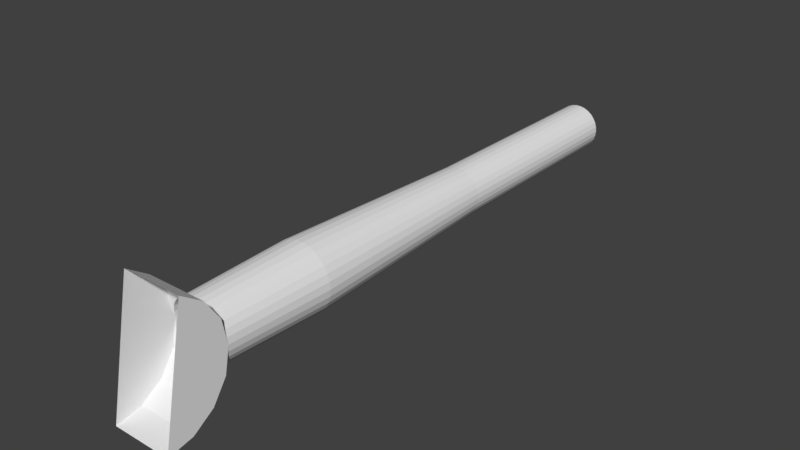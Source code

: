 # Source: gun_main_short.blend  (saved by Blender 2.79.0; exported with 4.5.12 LTS)
import bpy
from mathutils import Matrix  # noqa: F401  (used for matrix-valued properties, if any)

bpy.ops.wm.read_factory_settings(use_empty=True)
scene = bpy.context.scene
scene.name = 'Scene'

# ---- collections
col_collection_1 = bpy.data.collections.new('Collection 1'); scene.collection.children.link(col_collection_1)

# ---- materials (node trees are filled in below, after node groups)
mat_material = bpy.data.materials.new('Material')
mat_material.alpha_threshold = 0.0
mat_material.use_transparent_shadow = False
mat_material.roughness = 0.5
mat_material.line_color = (0.0, 0.0, 0.0, 1.0)

# ---- material node trees

# ---- world
world_world = bpy.data.worlds.new('World'); scene.world = world_world
world_world.color = (0.05088, 0.05088, 0.05088)
world_world.use_sun_shadow = False
world_world.sun_shadow_jitter_overblur = 0.0
world_world.cycles.sampling_method = 'MANUAL'

# ---- meshes
me_cube = bpy.data.meshes.new('Cube')
me_cube.from_pydata([(0.1849, 0.1373, -0.08055), (0.2047, 0.7951, -0.08055), (0.1529, 2.096, -0.08055), (0.1457, 3.417, -0.08055), (-0.1457, 3.417, -0.08055), (0.1809, 0.1298, -0.04211), (0.2002, 0.7951, -0.038), (0.1496, 2.096, -0.04876), (0.1425, 3.417, -0.05027), (-0.1425, 3.417, -0.1108), (-0.1496, 2.096, -0.1123), (-0.2002, 0.7951, -0.1231), (-0.1809, 0.1298, -0.119), (0.1689, 0.1226, -0.005346), (0.187, 0.7951, 0.002691), (0.1397, 2.096, -0.01836), (0.1331, 3.417, -0.02131), (-0.1331, 3.417, -0.1398), (-0.1397, 2.096, -0.1427), (-0.187, 0.7951, -0.1638), (-0.1689, 0.1226, -0.1558), (0.1496, 0.1154, 0.02813), (0.1656, 0.7951, 0.03975), (0.1237, 2.096, 0.009325), (0.1178, 3.417, 0.005066), (-0.1178, 3.417, -0.1662), (-0.1237, 2.096, -0.1704), (-0.1656, 0.7951, -0.2009), (-0.1496, 0.1154, -0.1892), (0.1237, 0.1108, 0.05686), (0.1369, 0.7951, 0.07154), (0.1023, 2.096, 0.03308), (0.09747, 3.417, 0.0277), (-0.09747, 3.417, -0.1888), (-0.1023, 2.096, -0.1942), (-0.1369, 0.7951, -0.2326), (-0.1237, 0.1108, -0.218), (0.09245, 0.1023, 0.07958), (0.1023, 0.7951, 0.09669), (0.07646, 2.096, 0.05187), (0.07283, 3.417, 0.0456), (-0.07283, 3.417, -0.2067), (-0.07646, 2.096, -0.213), (-0.1023, 0.7951, -0.2578), (-0.09245, 0.1023, -0.2407), (0.05714, 0.09312, 0.0953), (0.06324, 0.7951, 0.1141), (0.04725, 2.096, 0.06487), (0.04501, 3.417, 0.05798), (-0.04501, 3.417, -0.2191), (-0.04725, 2.096, -0.226), (-0.06324, 0.7951, -0.2752), (-0.05714, 0.09312, -0.2564), (0.01933, 0.08722, 0.1033), (0.02139, 0.7951, 0.123), (0.01598, 2.096, 0.07152), (0.01523, 3.417, 0.06431), (-0.01523, 3.417, -0.2254), (-0.01598, 2.096, -0.2326), (-0.02139, 0.7951, -0.2841), (-0.01933, 0.08722, -0.2644), (-0.01933, 0.08722, 0.1033), (-0.02139, 0.7951, 0.123), (-0.01598, 2.096, 0.07152), (-0.01523, 3.417, 0.06431), (0.01523, 3.417, -0.2254), (0.01598, 2.096, -0.2326), (0.02139, 0.7951, -0.2841), (0.01933, 0.08722, -0.2644), (-0.05714, 0.09312, 0.0953), (-0.06324, 0.7951, 0.1141), (-0.04725, 2.096, 0.06487), (-0.04501, 3.417, 0.05798), (0.04501, 3.417, -0.2191), (0.04725, 2.096, -0.226), (0.06324, 0.7951, -0.2752), (0.05714, 0.09312, -0.2564), (-0.09245, 0.1023, 0.07958), (-0.1023, 0.7951, 0.09669), (-0.07646, 2.096, 0.05187), (-0.07283, 3.417, 0.0456), (0.07283, 3.417, -0.2067), (0.07646, 2.096, -0.213), (0.1023, 0.7951, -0.2578), (0.09245, 0.1023, -0.2407), (-0.1237, 0.1108, 0.05686), (-0.1369, 0.7951, 0.07154), (-0.1023, 2.096, 0.03308), (-0.09747, 3.417, 0.0277), (0.09747, 3.417, -0.1888), (0.1023, 2.096, -0.1942), (0.1369, 0.7951, -0.2326), (0.1237, 0.1108, -0.218), (-0.1496, 0.1154, 0.02813), (-0.1656, 0.7951, 0.03975), (-0.1237, 2.096, 0.009325), (-0.1178, 3.417, 0.005066), (0.1178, 3.417, -0.1662), (0.1237, 2.096, -0.1704), (0.1656, 0.7951, -0.2009), (0.1496, 0.1154, -0.1892), (-0.1689, 0.1226, -0.005346), (-0.187, 0.7951, 0.002691), (-0.1397, 2.096, -0.01836), (-0.1331, 3.417, -0.02131), (0.1331, 3.417, -0.1398), (0.1397, 2.096, -0.1427), (0.187, 0.7951, -0.1638), (0.1689, 0.1226, -0.1558), (-0.1809, 0.1298, -0.04211), (-0.2002, 0.7951, -0.038), (-0.1496, 2.096, -0.04876), (-0.1425, 3.417, -0.05027), (0.1425, 3.417, -0.1108), (0.1496, 2.096, -0.1123), (0.2002, 0.7951, -0.1231), (0.1809, 0.1298, -0.119), (-0.1849, 0.1373, -0.08055), (-0.2047, 0.7951, -0.08055), (-0.1529, 2.096, -0.08055), (-0.1849, 0.1069, -0.2347), (0.1849, 0.1069, -0.2347), (-0.1849, 0.01963, -0.3653), (0.1849, 0.01963, -0.3653), (-0.1849, -0.111, -0.4526), (0.1849, -0.111, -0.4526), (-0.1849, -0.2651, -0.4832), (0.1849, -0.2651, -0.4832), (-0.1849, -0.111, 0.2915), (0.1849, -0.111, 0.2915), (-0.1849, 0.01964, 0.2042), (0.1849, 0.01964, 0.2042), (-0.1849, 0.1069, 0.07355), (0.1849, 0.1069, 0.07355), (-0.1007, 0.1069, -0.2347), (0.1007, 0.1069, -0.2347), (0.1008, 0.1046, 0.07355), (-0.1008, 0.1046, 0.07355), (0.1066, 3.412, -0.08055), (-0.118, 3.412, -0.08055), (0.1154, 3.412, -0.05602), (-0.1043, 3.412, -0.1027), (0.0974, 3.412, -0.03719), (-0.1078, 3.412, -0.1286), (0.09548, 3.412, -0.01118), (-0.08625, 3.412, -0.1432), (0.07134, 3.412, -0.001324), (-0.07897, 3.412, -0.1683), (0.05901, 3.412, 0.02166), (-0.05331, 3.412, -0.1729), (0.03295, 3.412, 0.02084), (-0.03647, 3.412, -0.1928), (0.01234, 3.412, 0.03682), (-0.01114, 3.412, -0.1866), (-0.01114, 3.412, 0.02548), (0.01234, 3.412, -0.1979), (-0.03647, 3.412, 0.03169), (0.03295, 3.412, -0.1819), (-0.05331, 3.412, 0.01178), (0.05901, 3.412, -0.1828), (-0.07897, 3.412, 0.007153), (0.07134, 3.412, -0.1598), (-0.08625, 3.412, -0.01789), (0.09548, 3.412, -0.1499), (-0.1078, 3.412, -0.03255), (0.0974, 3.412, -0.1239), (-0.1043, 3.412, -0.05839), (0.1154, 3.412, -0.1051), (-0.03646, 0.1432, -0.1807), (0.04037, 0.1432, 0.03035), (-0.01643, 0.1432, -0.1974), (0.01484, 0.1432, 0.02502), (0.007437, 0.1432, -0.1869), (-0.008233, 0.1432, 0.03718), (0.03253, 0.1432, -0.194), (-0.02939, 0.1432, 0.02193), (0.05005, 0.1432, -0.1747), (-0.05541, 0.1432, 0.02365), (0.07586, 0.1432, -0.171), (-0.06853, 0.1432, 0.001117), (0.08401, 0.1432, -0.1462), (-0.093, 0.1432, -0.007892), (0.1061, 0.1432, -0.1323), (-0.09582, 0.1432, -0.03382), (0.1034, 0.1432, -0.1063), (-0.1145, 0.1432, -0.052), (0.1179, 0.1432, -0.08467), (-0.1065, 0.1432, -0.07683), (0.105, 0.1432, -0.06204), (-0.1162, 0.1432, -0.101), (0.1094, 0.1432, -0.03634), (-0.09885, 0.1432, -0.1205), (0.08839, 0.1432, -0.02094), (-0.09784, 0.1432, -0.1466), (0.08198, 0.1432, 0.004344), (-0.07406, 0.1432, -0.1572), (0.0565, 0.1432, 0.00986), (-0.06254, 0.1432, -0.1806), (0.1034, 3.115, -0.05476), (0.1064, 2.818, -0.07312), (0.106, 2.521, -0.0917), (0.1025, 2.224, -0.1099), (0.09582, 1.926, -0.1273), (0.08625, 1.629, -0.1432), (0.07406, 1.332, -0.1572), (0.05962, 1.035, -0.1689), (0.04336, 0.7376, -0.178), (0.02579, 0.4404, -0.184), (0.05174, 0.4404, -0.1866), (0.06937, 0.7376, -0.176), (0.0849, 1.035, -0.1625), (0.09784, 1.332, -0.1466), (0.1078, 1.629, -0.1286), (0.1145, 1.926, -0.1091), (0.1177, 2.224, -0.08879), (0.1174, 2.521, -0.06822), (0.1134, 2.818, -0.04802), (0.1061, 3.115, -0.02882), (0.01484, 3.115, -0.1861), (-0.003721, 2.818, -0.1871), (-0.02217, 2.521, -0.1848), (-0.03994, 2.224, -0.1794), (-0.0565, 1.926, -0.171), (-0.07134, 1.629, -0.1598), (-0.08401, 1.332, -0.1462), (-0.09413, 1.035, -0.1306), (-0.1014, 0.7376, -0.1135), (-0.1056, 0.4404, -0.09539), (-0.1109, 0.4404, -0.1209), (-0.1022, 0.7376, -0.1396), (-0.09041, 1.035, -0.1564), (-0.07586, 1.332, -0.171), (-0.05901, 1.629, -0.1828), (-0.04037, 1.926, -0.1915), (-0.02049, 2.224, -0.1968), (-1.387e-07, 2.521, -0.1986), (0.02049, 2.818, -0.1968), (0.04037, 3.115, -0.1915), (-0.09582, 3.115, -0.1273), (-0.1025, 2.818, -0.1099), (-0.106, 2.521, -0.0917), (-0.1064, 2.224, -0.07312), (-0.1034, 1.926, -0.05476), (-0.0974, 1.629, -0.03719), (-0.08839, 1.332, -0.02094), (-0.07669, 1.035, -0.006494), (-0.06267, 0.7376, 0.005699), (-0.04674, 0.4404, 0.01527), (-0.07266, 0.4404, 0.01245), (-0.08771, 0.7376, -0.001582), (-0.1001, 1.035, -0.01801), (-0.1094, 1.332, -0.03634), (-0.1154, 1.629, -0.05602), (-0.1179, 1.926, -0.07643), (-0.1169, 2.224, -0.09698), (-0.1122, 2.521, -0.117), (-0.1042, 2.818, -0.136), (-0.093, 3.115, -0.1532), (-0.09041, 0.4404, -0.1371), (-0.07923, 0.7376, -0.1519), (-0.06564, 1.035, -0.1646), (-0.05005, 1.332, -0.1747), (-0.03295, 1.629, -0.1819), (-0.01484, 1.926, -0.1861), (0.003721, 2.224, -0.1871), (0.02217, 2.521, -0.1848), (0.03994, 2.818, -0.1794), (0.0565, 3.115, -0.171), (0.06564, 0.4404, -0.1646), (0.07923, 0.7376, -0.1519), (0.09041, 1.035, -0.1371), (0.09885, 1.332, -0.1205), (0.1043, 1.629, -0.1027), (0.1065, 1.926, -0.08427), (0.1056, 2.224, -0.06572), (0.1014, 2.521, -0.04761), (0.09413, 2.818, -0.0305), (0.08401, 3.115, -0.01492), (-0.03646, 3.115, 0.01963), (-0.01851, 2.818, 0.02444), (1.312e-07, 2.521, 0.02606), (0.01851, 2.224, 0.02444), (0.03646, 1.926, 0.01963), (0.05331, 1.629, 0.01178), (0.06853, 1.332, 0.001117), (0.08167, 1.035, -0.01202), (0.09233, 0.7376, -0.02725), (0.1002, 0.4404, -0.04409), (0.1001, 0.4404, -0.01801), (0.08771, 0.7376, -0.001582), (0.07266, 1.035, 0.01245), (0.05541, 1.332, 0.02365), (0.03647, 1.629, 0.03169), (0.01643, 1.926, 0.03632), (-0.004119, 2.224, 0.0374), (-0.02454, 2.521, 0.03489), (-0.04421, 2.818, 0.02887), (-0.06254, 3.115, 0.01953), (-0.08167, 0.4404, -0.01202), (-0.09233, 0.7376, -0.02725), (-0.1002, 1.035, -0.04409), (-0.105, 1.332, -0.06204), (-0.1066, 1.629, -0.08055), (-0.105, 1.926, -0.09907), (-0.1002, 2.224, -0.117), (-0.09233, 2.521, -0.1339), (-0.08167, 2.818, -0.1491), (-0.06853, 3.115, -0.1622), (-0.0849, 0.4404, -0.1625), (-0.06937, 0.7376, -0.176), (-0.05174, 1.035, -0.1866), (-0.03253, 1.332, -0.194), (-0.01234, 1.629, -0.1979), (0.008233, 1.926, -0.1983), (0.02855, 2.224, -0.1951), (0.048, 2.521, -0.1884), (0.066, 2.818, -0.1784), (0.08198, 3.115, -0.1655), (0.09041, 0.4404, -0.1564), (0.1022, 0.7376, -0.1396), (0.1109, 1.035, -0.1209), (0.1162, 1.332, -0.101), (0.118, 1.629, -0.08055), (0.1162, 1.926, -0.06006), (0.1109, 2.224, -0.04019), (0.1022, 2.521, -0.02154), (0.09041, 2.818, -0.004691), (0.07586, 3.115, 0.009856), (0.07669, 0.4404, -0.006493), (0.06267, 0.7376, 0.005699), (0.04674, 1.035, 0.01527), (0.02939, 1.332, 0.02193), (0.01114, 1.629, 0.02548), (-0.007437, 1.926, 0.0258), (-0.02579, 2.224, 0.02289), (-0.04336, 2.521, 0.01684), (-0.05962, 2.818, 0.007833), (-0.07406, 3.115, -0.003862), (-0.1042, 0.4404, -0.02515), (-0.1122, 0.7376, -0.04408), (-0.1169, 1.035, -0.06413), (-0.1179, 1.332, -0.08467), (-0.1154, 1.629, -0.1051), (-0.1094, 1.926, -0.1248), (-0.1001, 2.224, -0.1431), (-0.08771, 2.521, -0.1595), (-0.07266, 2.818, -0.1736), (-0.05541, 3.115, -0.1848), (-0.05962, 0.4404, -0.1689), (-0.04336, 0.7376, -0.178), (-0.02579, 1.035, -0.184), (-0.007437, 1.332, -0.1869), (0.01114, 1.629, -0.1866), (0.02939, 1.926, -0.183), (0.04674, 2.224, -0.1764), (0.06267, 2.521, -0.1668), (0.07669, 2.818, -0.1546), (0.08839, 3.115, -0.1402), (0.09413, 0.4404, -0.1306), (0.1014, 0.7376, -0.1135), (0.1056, 1.035, -0.09539), (0.1065, 1.332, -0.07683), (0.1043, 1.629, -0.05839), (0.09885, 1.926, -0.04062), (0.09041, 2.224, -0.02406), (0.07923, 2.521, -0.009215), (0.06564, 2.818, 0.003459), (0.05005, 3.115, 0.01358), (0.066, 0.4404, 0.01729), (0.048, 0.7376, 0.02726), (0.02855, 1.035, 0.03396), (0.008233, 1.332, 0.03718), (-0.01234, 1.629, 0.03682), (-0.03253, 1.926, 0.0329), (-0.05174, 2.224, 0.02552), (-0.06937, 2.521, 0.01493), (-0.0849, 2.818, 0.001431), (-0.09784, 3.115, -0.01456), (-0.1025, 0.4404, -0.05117), (-0.106, 0.7376, -0.06941), (-0.1064, 1.035, -0.08799), (-0.1034, 1.332, -0.1063), (-0.0974, 1.629, -0.1239), (-0.08839, 1.926, -0.1402), (-0.07669, 2.224, -0.1546), (-0.06267, 2.521, -0.1668), (-0.04674, 2.818, -0.1764), (-0.02939, 3.115, -0.183), (-0.04421, 0.4404, -0.19), (-0.02454, 0.7376, -0.196), (-0.004119, 1.035, -0.1985), (0.01643, 1.332, -0.1974), (0.03647, 1.629, -0.1928), (0.05541, 1.926, -0.1848), (0.07266, 2.224, -0.1736), (0.08771, 2.521, -0.1595), (0.1001, 2.818, -0.1431), (0.1094, 3.115, -0.1248), (0.1134, 0.4404, -0.1131), (0.1174, 0.7376, -0.09289), (0.1177, 1.035, -0.07232), (0.1145, 1.332, -0.052), (0.1078, 1.629, -0.03255), (0.09784, 1.926, -0.01456), (0.0849, 2.224, 0.001431), (0.06937, 2.521, 0.01493), (0.05174, 2.818, 0.02552), (0.03253, 3.115, 0.0329), (-0.1162, 3.115, -0.06006), (-0.1109, 2.818, -0.04019), (-0.1022, 2.521, -0.02154), (-0.09041, 2.224, -0.004691), (-0.07586, 1.926, 0.009856), (-0.05901, 1.629, 0.02166), (-0.04037, 1.332, 0.03035), (-0.02049, 1.035, 0.03567), (-1.311e-08, 0.7376, 0.03747), (0.02049, 0.4404, 0.03567), (-0.003721, 0.4404, 0.026), (-0.02217, 0.7376, 0.02373), (-0.03994, 1.035, 0.0183), (-0.0565, 1.332, 0.00986), (-0.07134, 1.629, -0.001324), (-0.08401, 1.926, -0.01492), (-0.09413, 2.224, -0.0305), (-0.1014, 2.521, -0.04761), (-0.1056, 2.818, -0.06572), (-0.1065, 3.115, -0.08427), (0.03994, 0.4404, 0.0183), (0.02217, 0.7376, 0.02373), (0.003721, 1.035, 0.026), (-0.01484, 1.332, 0.02502), (-0.03295, 1.629, 0.02084), (-0.05005, 1.926, 0.01358), (-0.06564, 2.224, 0.003459), (-0.07923, 2.521, -0.009215), (-0.09041, 2.818, -0.02406), (-0.09885, 3.115, -0.04062), (-0.1177, 0.4404, -0.07232), (-0.1174, 0.7376, -0.09289), (-0.1134, 1.035, -0.1131), (-0.1061, 1.332, -0.1323), (-0.09548, 1.629, -0.1499), (-0.08198, 1.926, -0.1655), (-0.066, 2.224, -0.1784), (-0.048, 2.521, -0.1884), (-0.02855, 2.818, -0.1951), (-0.008233, 3.115, -0.1983), (0.105, 3.115, -0.09907), (0.1002, 2.818, -0.117), (0.09233, 2.521, -0.1339), (0.08167, 2.224, -0.1491), (0.06853, 1.926, -0.1622), (0.05331, 1.629, -0.1729), (0.03646, 1.332, -0.1807), (0.01851, 1.035, -0.1855), (-5.613e-09, 0.7376, -0.1872), (-0.01851, 0.4404, -0.1855), (0.004119, 0.4404, -0.1985), (0.02454, 0.7376, -0.196), (0.04421, 1.035, -0.19), (0.06254, 1.332, -0.1806), (0.07897, 1.629, -0.1683), (0.093, 1.926, -0.1532), (0.1042, 2.224, -0.136), (0.1122, 2.521, -0.117), (0.1169, 2.818, -0.09698), (0.1179, 3.115, -0.07644), (0.1064, 0.4404, -0.08799), (0.106, 0.7376, -0.06941), (0.1025, 1.035, -0.05117), (0.09582, 1.332, -0.03382), (0.08625, 1.629, -0.01789), (0.07406, 1.926, -0.003862), (0.05962, 2.224, 0.007833), (0.04336, 2.521, 0.01684), (0.02579, 2.818, 0.02289), (0.007437, 3.115, 0.0258), (-0.02855, 0.4404, 0.03396), (-0.048, 0.7376, 0.02726), (-0.066, 1.035, 0.01729), (-0.08198, 1.332, 0.004344), (-0.09548, 1.629, -0.01118), (-0.1061, 1.926, -0.02882), (-0.1134, 2.224, -0.04802), (-0.1174, 2.521, -0.06822), (-0.1177, 2.818, -0.08879), (-0.1145, 3.115, -0.1091), (0.1169, 0.4404, -0.06413), (0.1122, 0.7376, -0.04408), (0.1042, 1.035, -0.02515), (0.093, 1.332, -0.007893), (0.07897, 1.629, 0.007153), (0.06254, 1.926, 0.01953), (0.04421, 2.224, 0.02887), (0.02454, 2.521, 0.03489), (0.004119, 2.818, 0.0374), (-0.01643, 3.115, 0.03632)], [], [(1, 2, 7, 6), (118, 119, 10, 11), (117, 118, 11, 12), (0, 1, 6, 5), (119, 4, 9, 10), (2, 3, 8, 7), (12, 11, 19, 20), (5, 6, 14, 13), (10, 9, 17, 18), (7, 8, 16, 15), (6, 7, 15, 14), (11, 10, 18, 19), (19, 18, 26, 27), (20, 19, 27, 28), (13, 14, 22, 21), (18, 17, 25, 26), (15, 16, 24, 23), (14, 15, 23, 22), (22, 23, 31, 30), (27, 26, 34, 35), (28, 27, 35, 36), (21, 22, 30, 29), (26, 25, 33, 34), (23, 24, 32, 31), (34, 33, 41, 42), (31, 32, 40, 39), (30, 31, 39, 38), (35, 34, 42, 43), (36, 35, 43, 44, 134), (29, 30, 38, 37, 136), (42, 41, 49, 50), (39, 40, 48, 47), (38, 39, 47, 46), (43, 42, 50, 51), (44, 43, 51, 52), (37, 38, 46, 45), (45, 46, 54, 53), (50, 49, 57, 58), (47, 48, 56, 55), (46, 47, 55, 54), (51, 50, 58, 59), (52, 51, 59, 60), (59, 58, 66, 67), (60, 59, 67, 68), (53, 54, 62, 61), (58, 57, 65, 66), (55, 56, 64, 63), (54, 55, 63, 62), (67, 66, 74, 75), (68, 67, 75, 76), (61, 62, 70, 69), (66, 65, 73, 74), (63, 64, 72, 71), (62, 63, 71, 70), (71, 72, 80, 79), (70, 71, 79, 78), (75, 74, 82, 83), (76, 75, 83, 84), (69, 70, 78, 77), (74, 73, 81, 82), (82, 81, 89, 90), (79, 80, 88, 87), (78, 79, 87, 86), (83, 82, 90, 91), (84, 83, 91, 92, 135), (77, 78, 86, 85, 137), (90, 89, 97, 98), (87, 88, 96, 95), (86, 87, 95, 94), (91, 90, 98, 99), (92, 91, 99, 100), (85, 86, 94, 93), (100, 99, 107, 108), (93, 94, 102, 101), (98, 97, 105, 106), (95, 96, 104, 103), (94, 95, 103, 102), (99, 98, 106, 107), (107, 106, 114, 115), (108, 107, 115, 116), (101, 102, 110, 109), (106, 105, 113, 114), (103, 104, 112, 111), (102, 103, 111, 110), (110, 111, 119, 118), (115, 114, 2, 1), (116, 115, 1, 0), (109, 110, 118, 117), (114, 113, 3, 2), (111, 112, 4, 119), (20, 28, 36, 134, 120, 117, 12), (92, 100, 108, 116, 0, 121, 135), (52, 60, 68, 76, 84, 135, 121, 123, 122, 120, 134, 44), (5, 13, 21, 29, 136, 133, 0), (93, 101, 109, 117, 132, 137, 85), (45, 53, 61, 69, 77, 137, 132, 130, 131, 133, 136, 37), (125, 124, 122, 123), (126, 124, 125, 127), (130, 128, 129, 131), (121, 0, 133, 131, 129, 127, 125, 123), (120, 122, 124, 126, 128, 130, 132, 117), (96, 88, 160, 162), (72, 64, 154, 156), (105, 97, 163, 165), (81, 73, 157, 159), (113, 105, 165, 167), (104, 96, 162, 164), (112, 104, 164, 166), (3, 113, 167, 138), (4, 112, 166, 139), (41, 33, 147, 149), (49, 41, 149, 151), (40, 32, 146, 148), (17, 9, 141, 143), (80, 72, 156, 158), (48, 40, 148, 150), (9, 4, 139, 141), (25, 17, 143, 145), (57, 49, 151, 153), (16, 8, 140, 142), (89, 81, 159, 161), (8, 3, 138, 140), (24, 16, 142, 144), (33, 25, 145, 147), (97, 89, 161, 163), (56, 48, 150, 152), (32, 24, 144, 146), (88, 80, 158, 160), (65, 57, 153, 155), (73, 65, 155, 157), (64, 56, 152, 154), (208, 207, 172, 174), (228, 227, 187, 189), (248, 247, 175, 177), (258, 228, 189, 191), (268, 208, 174, 176), (288, 287, 188, 190), (298, 248, 177, 179), (308, 258, 191, 193), (318, 268, 176, 178), (328, 288, 190, 192), (338, 298, 179, 181), (348, 308, 193, 195), (358, 318, 178, 180), (368, 328, 192, 194), (378, 338, 181, 183), (388, 348, 195, 197), (398, 358, 180, 182), (418, 417, 169, 171), (428, 368, 194, 196), (438, 378, 183, 185), (458, 457, 168, 170), (457, 388, 197, 168), (468, 398, 182, 184), (478, 418, 171, 173), (417, 428, 196, 169), (227, 438, 185, 187), (207, 458, 170, 172), (488, 468, 184, 186), (247, 478, 173, 175), (287, 488, 186, 188), (158, 156, 497, 278), (278, 497, 496, 279), (279, 496, 495, 280), (280, 495, 494, 281), (281, 494, 493, 282), (282, 493, 492, 283), (283, 492, 491, 284), (284, 491, 490, 285), (285, 490, 489, 286), (286, 489, 488, 287), (145, 143, 487, 238), (238, 487, 486, 239), (239, 486, 485, 240), (240, 485, 484, 241), (241, 484, 483, 242), (242, 483, 482, 243), (243, 482, 481, 244), (244, 481, 480, 245), (245, 480, 479, 246), (246, 479, 478, 247), (156, 154, 477, 497), (497, 477, 476, 496), (496, 476, 475, 495), (495, 475, 474, 494), (494, 474, 473, 493), (493, 473, 472, 492), (492, 472, 471, 491), (491, 471, 470, 490), (490, 470, 469, 489), (489, 469, 468, 488), (142, 140, 467, 198), (198, 467, 466, 199), (199, 466, 465, 200), (200, 465, 464, 201), (201, 464, 463, 202), (202, 463, 462, 203), (203, 462, 461, 204), (204, 461, 460, 205), (205, 460, 459, 206), (206, 459, 458, 207), (157, 155, 447, 218), (218, 447, 446, 219), (219, 446, 445, 220), (220, 445, 444, 221), (221, 444, 443, 222), (222, 443, 442, 223), (223, 442, 441, 224), (224, 441, 440, 225), (225, 440, 439, 226), (226, 439, 438, 227), (139, 166, 437, 408), (408, 437, 436, 409), (409, 436, 435, 410), (410, 435, 434, 411), (411, 434, 433, 412), (412, 433, 432, 413), (413, 432, 431, 414), (414, 431, 430, 415), (415, 430, 429, 416), (416, 429, 428, 417), (143, 141, 427, 487), (487, 427, 426, 486), (486, 426, 425, 485), (485, 425, 424, 484), (484, 424, 423, 483), (483, 423, 422, 482), (482, 422, 421, 481), (481, 421, 420, 480), (480, 420, 419, 479), (479, 419, 418, 478), (154, 152, 407, 477), (477, 407, 406, 476), (476, 406, 405, 475), (475, 405, 404, 474), (474, 404, 403, 473), (473, 403, 402, 472), (472, 402, 401, 471), (471, 401, 400, 470), (470, 400, 399, 469), (469, 399, 398, 468), (138, 167, 397, 448), (448, 397, 396, 449), (449, 396, 395, 450), (450, 395, 394, 451), (451, 394, 393, 452), (452, 393, 392, 453), (453, 392, 391, 454), (454, 391, 390, 455), (455, 390, 389, 456), (456, 389, 388, 457), (140, 138, 448, 467), (467, 448, 449, 466), (466, 449, 450, 465), (465, 450, 451, 464), (464, 451, 452, 463), (463, 452, 453, 462), (462, 453, 454, 461), (461, 454, 455, 460), (460, 455, 456, 459), (459, 456, 457, 458), (155, 153, 387, 447), (447, 387, 386, 446), (446, 386, 385, 445), (445, 385, 384, 444), (444, 384, 383, 443), (443, 383, 382, 442), (442, 382, 381, 441), (441, 381, 380, 440), (440, 380, 379, 439), (439, 379, 378, 438), (166, 164, 377, 437), (437, 377, 376, 436), (436, 376, 375, 435), (435, 375, 374, 434), (434, 374, 373, 433), (433, 373, 372, 432), (432, 372, 371, 431), (431, 371, 370, 430), (430, 370, 369, 429), (429, 369, 368, 428), (141, 139, 408, 427), (427, 408, 409, 426), (426, 409, 410, 425), (425, 410, 411, 424), (424, 411, 412, 423), (423, 412, 413, 422), (422, 413, 414, 421), (421, 414, 415, 420), (420, 415, 416, 419), (419, 416, 417, 418), (152, 150, 367, 407), (407, 367, 366, 406), (406, 366, 365, 405), (405, 365, 364, 404), (404, 364, 363, 403), (403, 363, 362, 402), (402, 362, 361, 401), (401, 361, 360, 400), (400, 360, 359, 399), (399, 359, 358, 398), (167, 165, 357, 397), (397, 357, 356, 396), (396, 356, 355, 395), (395, 355, 354, 394), (394, 354, 353, 393), (393, 353, 352, 392), (392, 352, 351, 391), (391, 351, 350, 390), (390, 350, 349, 389), (389, 349, 348, 388), (153, 151, 347, 387), (387, 347, 346, 386), (386, 346, 345, 385), (385, 345, 344, 384), (384, 344, 343, 383), (383, 343, 342, 382), (382, 342, 341, 381), (381, 341, 340, 380), (380, 340, 339, 379), (379, 339, 338, 378), (164, 162, 337, 377), (377, 337, 336, 376), (376, 336, 335, 375), (375, 335, 334, 374), (374, 334, 333, 373), (373, 333, 332, 372), (372, 332, 331, 371), (371, 331, 330, 370), (370, 330, 329, 369), (369, 329, 328, 368), (150, 148, 327, 367), (367, 327, 326, 366), (366, 326, 325, 365), (365, 325, 324, 364), (364, 324, 323, 363), (363, 323, 322, 362), (362, 322, 321, 361), (361, 321, 320, 360), (360, 320, 319, 359), (359, 319, 318, 358), (165, 163, 317, 357), (357, 317, 316, 356), (356, 316, 315, 355), (355, 315, 314, 354), (354, 314, 313, 353), (353, 313, 312, 352), (352, 312, 311, 351), (351, 311, 310, 350), (350, 310, 309, 349), (349, 309, 308, 348), (151, 149, 307, 347), (347, 307, 306, 346), (346, 306, 305, 345), (345, 305, 304, 344), (344, 304, 303, 343), (343, 303, 302, 342), (342, 302, 301, 341), (341, 301, 300, 340), (340, 300, 299, 339), (339, 299, 298, 338), (162, 160, 297, 337), (337, 297, 296, 336), (336, 296, 295, 335), (335, 295, 294, 334), (334, 294, 293, 333), (333, 293, 292, 332), (332, 292, 291, 331), (331, 291, 290, 330), (330, 290, 289, 329), (329, 289, 288, 328), (148, 146, 277, 327), (327, 277, 276, 326), (326, 276, 275, 325), (325, 275, 274, 324), (324, 274, 273, 323), (323, 273, 272, 322), (322, 272, 271, 321), (321, 271, 270, 320), (320, 270, 269, 319), (319, 269, 268, 318), (163, 161, 267, 317), (317, 267, 266, 316), (316, 266, 265, 315), (315, 265, 264, 314), (314, 264, 263, 313), (313, 263, 262, 312), (312, 262, 261, 311), (311, 261, 260, 310), (310, 260, 259, 309), (309, 259, 258, 308), (149, 147, 257, 307), (307, 257, 256, 306), (306, 256, 255, 305), (305, 255, 254, 304), (304, 254, 253, 303), (303, 253, 252, 302), (302, 252, 251, 301), (301, 251, 250, 300), (300, 250, 249, 299), (299, 249, 248, 298), (160, 158, 278, 297), (297, 278, 279, 296), (296, 279, 280, 295), (295, 280, 281, 294), (294, 281, 282, 293), (293, 282, 283, 292), (292, 283, 284, 291), (291, 284, 285, 290), (290, 285, 286, 289), (289, 286, 287, 288), (146, 144, 217, 277), (277, 217, 216, 276), (276, 216, 215, 275), (275, 215, 214, 274), (274, 214, 213, 273), (273, 213, 212, 272), (272, 212, 211, 271), (271, 211, 210, 270), (270, 210, 209, 269), (269, 209, 208, 268), (161, 159, 237, 267), (267, 237, 236, 266), (266, 236, 235, 265), (265, 235, 234, 264), (264, 234, 233, 263), (263, 233, 232, 262), (262, 232, 231, 261), (261, 231, 230, 260), (260, 230, 229, 259), (259, 229, 228, 258), (147, 145, 238, 257), (257, 238, 239, 256), (256, 239, 240, 255), (255, 240, 241, 254), (254, 241, 242, 253), (253, 242, 243, 252), (252, 243, 244, 251), (251, 244, 245, 250), (250, 245, 246, 249), (249, 246, 247, 248), (159, 157, 218, 237), (237, 218, 219, 236), (236, 219, 220, 235), (235, 220, 221, 234), (234, 221, 222, 233), (233, 222, 223, 232), (232, 223, 224, 231), (231, 224, 225, 230), (230, 225, 226, 229), (229, 226, 227, 228), (144, 142, 198, 217), (217, 198, 199, 216), (216, 199, 200, 215), (215, 200, 201, 214), (214, 201, 202, 213), (213, 202, 203, 212), (212, 203, 204, 211), (211, 204, 205, 210), (210, 205, 206, 209), (209, 206, 207, 208), (169, 196, 194, 192, 190, 188, 186, 184, 182, 180, 178, 176, 174, 172, 170, 168, 197, 195, 193, 191, 189, 187, 185, 183, 181, 179, 177, 175, 173, 171)])
_uv = me_cube.uv_layers.new(name='UVMap')
_uv.uv.foreach_set('vector', [0.0008975, 0.8405, 0.3275, 0.8419, 0.3275, 0.8499, 0.0008975, 0.8513, 0.0008975, 0.828, 0.3275, 0.8294, 0.3275, 0.8374, 0.0008975, 0.8388, 0.8268, 0.2836, 0.992, 0.2826, 0.992, 0.2933, 0.825, 0.2933, 0.8268, 0.4719, 0.992, 0.4709, 0.992, 0.4816, 0.825, 0.4816, 0.6676, 0.8852, 0.9991, 0.8854, 0.9991, 0.8931, 0.6676, 0.8933, 0.3342, 0.9343, 0.6658, 0.9345, 0.6658, 0.9421, 0.3342, 0.9423, 0.8218, 0.177, 0.9888, 0.176, 0.9888, 0.1867, 0.82, 0.1867, 0.6693, 0.9781, 0.8363, 0.9771, 0.8364, 0.9878, 0.6676, 0.9878, 0.6576, 0.7779, 0.9892, 0.7781, 0.9892, 0.7857, 0.6576, 0.7859, 0.3342, 0.9736, 0.6658, 0.9738, 0.6658, 0.9814, 0.3342, 0.9816, 0.0008975, 0.7654, 0.3275, 0.7667, 0.3275, 0.7747, 0.0008975, 0.7761, 0.2579, 0.08849, 0.5845, 0.08984, 0.5845, 0.09786, 0.2579, 0.09922, 0.4916, 0.176, 0.8182, 0.1773, 0.8182, 0.1853, 0.4916, 0.1867, 0.002676, 0.9211, 0.1715, 0.9201, 0.1715, 0.9309, 0.0008975, 0.9309, 0.6693, 0.9157, 0.8382, 0.9147, 0.8382, 0.9254, 0.6676, 0.9254, 0.0008975, 0.8656, 0.3324, 0.8658, 0.3324, 0.8734, 0.0008975, 0.8736, 0.4966, 0.1885, 0.8281, 0.1887, 0.8281, 0.1963, 0.4966, 0.1965, 0.3293, 0.803, 0.6558, 0.8043, 0.6558, 0.8123, 0.3293, 0.8137, 0.2578, 0.1262, 0.5844, 0.1275, 0.5844, 0.1355, 0.2578, 0.1369, 0.2579, 0.101, 0.5845, 0.1024, 0.5845, 0.1104, 0.2579, 0.1118, 0.7224, 0.05712, 0.893, 0.0566, 0.893, 0.06734, 0.7212, 0.06681, 0.002019, 0.8961, 0.1726, 0.8951, 0.1727, 0.9058, 0.0008975, 0.9058, 0.3342, 0.9539, 0.6658, 0.9541, 0.6658, 0.9618, 0.3342, 0.962, 0.6576, 0.8155, 0.9892, 0.8157, 0.9892, 0.8233, 0.6576, 0.8235, 0.3342, 0.8951, 0.6658, 0.8952, 0.6658, 0.9029, 0.3342, 0.9031, 0.3342, 0.9049, 0.6658, 0.9051, 0.6658, 0.9127, 0.3342, 0.9129, 0.2379, 0.01343, 0.5645, 0.01479, 0.5645, 0.02281, 0.2379, 0.02416, 0.2379, 0.03849, 0.5645, 0.03985, 0.5645, 0.04787, 0.2379, 0.04922, 0.6697, 0.9527, 0.8396, 0.9522, 0.8396, 0.9628, 0.6676, 0.9628, 0.6687, 0.9598, 0.003012, 0.9581, 0.1729, 0.9576, 0.1729, 0.9682, 0.0008975, 0.9681, 0.00146, 0.9651, 0.6676, 0.8754, 0.9991, 0.8756, 0.9991, 0.8833, 0.6676, 0.8834, 0.3342, 0.9441, 0.6658, 0.9443, 0.6658, 0.952, 0.3342, 0.9522, 0.0008975, 0.7904, 0.3275, 0.7918, 0.3275, 0.7998, 0.0008975, 0.8012, 0.1632, 0.176, 0.4898, 0.1773, 0.4898, 0.1853, 0.1632, 0.1867, 0.7235, 0.007511, 0.8974, 0.006481, 0.8974, 0.01722, 0.7212, 0.01722, 0.7235, 0.0451, 0.8974, 0.04407, 0.8974, 0.05481, 0.7212, 0.05481, 0.6823, 0.07699, 0.8585, 0.07596, 0.8585, 0.08669, 0.6808, 0.08669, 0.3342, 0.9638, 0.6658, 0.9639, 0.6658, 0.9716, 0.3342, 0.9718, 0.6576, 0.7931, 0.9892, 0.7933, 0.9892, 0.801, 0.6576, 0.8012, 0.3293, 0.7904, 0.6558, 0.7918, 0.6558, 0.7998, 0.3293, 0.8012, 0.2579, 0.07596, 0.5845, 0.07731, 0.5845, 0.08533, 0.2579, 0.08669, 0.6822, 0.1358, 0.8584, 0.1347, 0.8584, 0.1455, 0.6807, 0.1455, 0.2379, 0.0008975, 0.5645, 0.002256, 0.5645, 0.01028, 0.2379, 0.01163, 0.6808, 0.089, 0.8585, 0.08849, 0.8585, 0.09922, 0.6808, 0.0987, 0.6808, 0.1015, 0.8585, 0.101, 0.8585, 0.1118, 0.6808, 0.1112, 0.0008975, 0.8754, 0.3324, 0.8756, 0.3324, 0.8833, 0.0008975, 0.8834, 0.3342, 0.8754, 0.6658, 0.8756, 0.6658, 0.8833, 0.3342, 0.8834, 0.0008975, 0.7779, 0.3275, 0.7793, 0.3275, 0.7873, 0.0008975, 0.7886, 0.0008975, 0.803, 0.3275, 0.8043, 0.3275, 0.8123, 0.0008975, 0.8137, 0.6807, 0.1603, 0.8584, 0.1598, 0.8584, 0.1705, 0.6822, 0.17, 0.6807, 0.1478, 0.8584, 0.1473, 0.8584, 0.158, 0.6822, 0.1575, 0.1632, 0.1885, 0.4948, 0.1887, 0.4948, 0.1963, 0.1632, 0.1965, 0.3342, 0.8656, 0.6658, 0.8658, 0.6658, 0.8734, 0.3342, 0.8736, 0.2379, 0.02596, 0.5645, 0.02732, 0.5645, 0.03534, 0.2379, 0.03669, 0.6676, 0.8656, 0.9991, 0.8658, 0.9991, 0.8734, 0.6676, 0.8736, 0.2578, 0.1387, 0.5844, 0.1401, 0.5844, 0.1481, 0.2578, 0.1494, 0.2379, 0.06343, 0.5645, 0.06478, 0.5645, 0.0728, 0.2379, 0.07416, 0.7212, 0.01953, 0.8974, 0.01901, 0.8974, 0.02975, 0.7235, 0.02923, 0.7212, 0.03206, 0.8974, 0.03154, 0.8974, 0.04228, 0.7235, 0.04176, 0.6576, 0.8531, 0.9892, 0.8533, 0.9892, 0.8609, 0.6576, 0.8611, 0.6576, 0.7654, 0.9892, 0.7656, 0.9892, 0.7732, 0.6576, 0.7734, 0.6576, 0.8433, 0.9892, 0.8435, 0.9892, 0.8511, 0.6576, 0.8513, 0.0008975, 0.8155, 0.3275, 0.8168, 0.3275, 0.8249, 0.0008975, 0.8262, 0.3293, 0.828, 0.6558, 0.8294, 0.6558, 0.8374, 0.3293, 0.8388, 0.6676, 0.9398, 0.8398, 0.9397, 0.8398, 0.9504, 0.6699, 0.9499, 0.6689, 0.9428, 0.0008975, 0.9452, 0.173, 0.9452, 0.173, 0.9558, 0.003101, 0.9553, 0.001549, 0.9482, 0.3342, 0.9245, 0.6658, 0.9247, 0.6658, 0.9323, 0.3342, 0.9325, 0.6576, 0.828, 0.9892, 0.8282, 0.9892, 0.8358, 0.6576, 0.836, 0.3293, 0.8405, 0.6558, 0.8419, 0.6558, 0.8499, 0.3293, 0.8513, 0.0008975, 0.8531, 0.3275, 0.8544, 0.3275, 0.8625, 0.0008975, 0.8638, 0.6676, 0.8951, 0.8393, 0.8951, 0.8393, 0.9058, 0.6687, 0.9048, 0.0008975, 0.9081, 0.1727, 0.9076, 0.1727, 0.9183, 0.002048, 0.9178, 0.6676, 0.9277, 0.8382, 0.9272, 0.8382, 0.938, 0.6694, 0.9374, 0.0008975, 0.9332, 0.1715, 0.9326, 0.1715, 0.9434, 0.002705, 0.9429, 0.5863, 0.1172, 0.9178, 0.1172, 0.9178, 0.1249, 0.5863, 0.1252, 0.6576, 0.803, 0.9892, 0.8031, 0.9892, 0.8108, 0.6576, 0.811, 0.2579, 0.1135, 0.5845, 0.1149, 0.5845, 0.1229, 0.2579, 0.1243, 0.2578, 0.1634, 0.5844, 0.1648, 0.5844, 0.1728, 0.2578, 0.1742, 0.3293, 0.7779, 0.6558, 0.7793, 0.6558, 0.7873, 0.3293, 0.7886, 0.0008975, 0.9705, 0.1697, 0.97, 0.1697, 0.9807, 0.002705, 0.9802, 0.6676, 0.9651, 0.8364, 0.9646, 0.8364, 0.9753, 0.6694, 0.9748, 0.3342, 0.8852, 0.6658, 0.8854, 0.6658, 0.8931, 0.3342, 0.8933, 0.0008977, 0.8852, 0.3324, 0.8854, 0.3324, 0.8931, 0.0008975, 0.8933, 0.3293, 0.7654, 0.6558, 0.7667, 0.6558, 0.7747, 0.3293, 0.7761, 0.3293, 0.8155, 0.6558, 0.8168, 0.6558, 0.8249, 0.3293, 0.8262, 0.3293, 0.8531, 0.6558, 0.8544, 0.6558, 0.8625, 0.3293, 0.8638, 0.825, 0.3208, 0.992, 0.3203, 0.992, 0.331, 0.8269, 0.3305, 0.825, 0.2957, 0.992, 0.2951, 0.992, 0.3059, 0.8269, 0.3054, 0.3342, 0.9147, 0.6658, 0.9148, 0.6658, 0.9225, 0.3342, 0.9227, 0.3342, 0.9834, 0.6658, 0.9836, 0.6658, 0.9912, 0.3342, 0.9914, 0.8305, 0.5846, 0.8303, 0.5747, 0.8281, 0.5652, 0.825, 0.5587, 0.8436, 0.5687, 0.825, 0.6034, 0.8287, 0.5943, 0.8406, 0.6879, 0.8383, 0.6974, 0.8381, 0.7072, 0.8399, 0.7169, 0.8436, 0.7261, 0.825, 0.6913, 0.8436, 0.6813, 0.1928, 0.07797, 0.2048, 0.07596, 0.2145, 0.07596, 0.224, 0.07844, 0.2329, 0.08301, 0.235, 0.08492, 0.2561, 0.08492, 0.2561, 0.1244, 0.1632, 0.1244, 0.1632, 0.08492, 0.181, 0.07675, 0.1835, 0.07755, 0.8398, 0.2199, 0.838, 0.2296, 0.8383, 0.2395, 0.8406, 0.249, 0.8436, 0.2557, 0.825, 0.2456, 0.8436, 0.2108, 0.8303, 0.4467, 0.8305, 0.4368, 0.8287, 0.4271, 0.825, 0.418, 0.8436, 0.4527, 0.825, 0.4628, 0.828, 0.4562, 0.224, 0.1715, 0.2146, 0.1741, 0.2049, 0.1742, 0.1951, 0.1727, 0.1852, 0.1733, 0.1826, 0.1739, 0.1632, 0.1656, 0.1632, 0.1262, 0.256, 0.1262, 0.256, 0.1656, 0.2349, 0.1653, 0.2329, 0.1669, 0.679, 0.1742, 0.5862, 0.1742, 0.5862, 0.1347, 0.679, 0.1347, 0.5863, 0.1154, 0.5863, 0.07596, 0.679, 0.07596, 0.679, 0.1154, 0.5663, 0.06538, 0.5663, 0.02596, 0.659, 0.02596, 0.659, 0.06538, 0.1615, 0.08028, 0.1614, 0.1197, 0.1464, 0.1561, 0.1185, 0.184, 0.08207, 0.1991, 0.08207, 0.0008975, 0.1185, 0.01598, 0.1464, 0.04386, 0.0008975, 0.08028, 0.01598, 0.04386, 0.04386, 0.01598, 0.08028, 0.0008975, 0.08028, 0.1991, 0.04386, 0.184, 0.01598, 0.1561, 0.000965, 0.1197, 0.1921, 0.001703, 0.1997, 0.0008975, 0.1997, 0.007932, 0.1941, 0.01137, 0.2146, 0.004063, 0.2212, 0.007897, 0.2154, 0.01589, 0.2117, 0.01049, 0.2146, 0.071, 0.2073, 0.07337, 0.2058, 0.06649, 0.2105, 0.06197, 0.192, 0.07336, 0.1848, 0.07099, 0.1888, 0.06196, 0.1935, 0.06648, 0.2212, 0.06717, 0.2146, 0.071, 0.2105, 0.06197, 0.2171, 0.06148, 0.1848, 0.004065, 0.1921, 0.001703, 0.1941, 0.01137, 0.1877, 0.01049, 0.1782, 0.007898, 0.1848, 0.004065, 0.1877, 0.01049, 0.184, 0.0159, 0.2269, 0.06205, 0.2212, 0.06717, 0.2171, 0.06148, 0.2195, 0.05543, 0.1725, 0.01302, 0.1782, 0.007898, 0.184, 0.0159, 0.1777, 0.01773, 0.1648, 0.04884, 0.1632, 0.04136, 0.1702, 0.04062, 0.1742, 0.04579, 0.1679, 0.05584, 0.1648, 0.04884, 0.1742, 0.04579, 0.174, 0.05233, 0.2345, 0.02622, 0.2361, 0.03371, 0.2263, 0.03474, 0.2278, 0.02838, 0.1648, 0.02621, 0.168, 0.01921, 0.1765, 0.02416, 0.1715, 0.02838, 0.2073, 0.001702, 0.2146, 0.004063, 0.2117, 0.01049, 0.2053, 0.01137, 0.2314, 0.01922, 0.2345, 0.02622, 0.2278, 0.02838, 0.2228, 0.02416, 0.168, 0.01921, 0.1725, 0.01302, 0.1777, 0.01773, 0.1765, 0.02416, 0.1633, 0.0337, 0.1648, 0.02621, 0.1715, 0.02838, 0.1731, 0.03474, 0.1724, 0.06204, 0.1679, 0.05584, 0.174, 0.05233, 0.1798, 0.05543, 0.2345, 0.04886, 0.2314, 0.05585, 0.2253, 0.05233, 0.2251, 0.0458, 0.1997, 0.07416, 0.192, 0.07336, 0.1935, 0.06648, 0.1997, 0.06428, 0.2314, 0.05585, 0.2269, 0.06205, 0.2195, 0.05543, 0.2253, 0.05233, 0.2361, 0.04137, 0.2345, 0.04886, 0.2251, 0.0458, 0.2291, 0.04063, 0.1632, 0.04136, 0.1633, 0.0337, 0.1731, 0.03474, 0.1702, 0.04062, 0.2073, 0.07337, 0.1997, 0.07416, 0.1997, 0.06428, 0.2058, 0.06649, 0.2269, 0.01302, 0.2314, 0.01922, 0.2228, 0.02416, 0.2217, 0.01772, 0.2361, 0.03371, 0.2361, 0.04137, 0.2291, 0.04063, 0.2263, 0.03474, 0.1997, 0.0008975, 0.2073, 0.001702, 0.2053, 0.01137, 0.1997, 0.007932, 0.1781, 0.06716, 0.1724, 0.06204, 0.1798, 0.05543, 0.1823, 0.06148, 0.1848, 0.07099, 0.1781, 0.06716, 0.1823, 0.06148, 0.1888, 0.06196, 0.2212, 0.007897, 0.2269, 0.01302, 0.2217, 0.01772, 0.2154, 0.01589, 0.0759, 0.4846, 0.0756, 0.4911, 0.0008975, 0.4922, 0.00117, 0.4857, 0.0759, 0.635, 0.0756, 0.6416, 0.0008975, 0.6427, 0.001169, 0.6362, 0.0759, 0.5974, 0.0756, 0.604, 0.0008975, 0.6051, 0.001169, 0.5986, 0.07619, 0.3731, 0.07559, 0.3796, 0.0008975, 0.377, 0.00153, 0.3705, 0.07619, 0.7117, 0.07559, 0.7182, 0.0008975, 0.7156, 0.00153, 0.7091, 0.0759, 0.2397, 0.0756, 0.2462, 0.0008975, 0.2474, 0.00117, 0.2408, 0.07619, 0.7492, 0.07559, 0.7557, 0.0008975, 0.7531, 0.001529, 0.7466, 0.0759, 0.5034, 0.0756, 0.5099, 0.0008975, 0.511, 0.00117, 0.5045, 0.0759, 0.5222, 0.0756, 0.5287, 0.0008975, 0.5299, 0.00117, 0.5233, 0.07619, 0.2789, 0.07559, 0.2854, 0.0008975, 0.2828, 0.00153, 0.2763, 0.0759, 0.3904, 0.0756, 0.397, 0.0008975, 0.3981, 0.00117, 0.3916, 0.07619, 0.5801, 0.07559, 0.5866, 0.0008975, 0.584, 0.00153, 0.5775, 0.0762, 0.6553, 0.0756, 0.6618, 0.0008975, 0.6592, 0.00153, 0.6527, 0.0759, 0.2586, 0.0756, 0.2651, 0.0008975, 0.2662, 0.00117, 0.2597, 0.07619, 0.5425, 0.07559, 0.549, 0.0008975, 0.5464, 0.00153, 0.5399, 0.0759, 0.3339, 0.0756, 0.3405, 0.0008975, 0.3416, 0.00117, 0.3351, 0.0759, 0.6726, 0.0756, 0.6792, 0.0008975, 0.6803, 0.001169, 0.6738, 0.07619, 0.3543, 0.07559, 0.3608, 0.0008975, 0.3582, 0.00153, 0.3517, 0.07619, 0.4296, 0.07559, 0.4361, 0.0008975, 0.4335, 0.00153, 0.427, 0.0759, 0.2209, 0.0756, 0.2274, 0.0008975, 0.2285, 0.00117, 0.222, 0.0759, 0.4469, 0.0756, 0.4535, 0.0008975, 0.4546, 0.00117, 0.448, 0.07619, 0.7305, 0.07559, 0.737, 0.0008975, 0.7344, 0.00153, 0.7279, 0.07619, 0.5613, 0.07559, 0.5678, 0.0008975, 0.5652, 0.00153, 0.5587, 0.0759, 0.2963, 0.0756, 0.3028, 0.0008975, 0.3039, 0.00117, 0.2974, 0.0759, 0.3151, 0.0756, 0.3216, 0.0008975, 0.3228, 0.00117, 0.3162, 0.07619, 0.4108, 0.07559, 0.4173, 0.0008975, 0.4147, 0.00153, 0.4082, 0.07619, 0.6929, 0.07559, 0.6994, 0.0008975, 0.6968, 0.00153, 0.6903, 0.0759, 0.6162, 0.0756, 0.6228, 0.0008975, 0.6239, 0.00117, 0.6174, 0.07619, 0.2035, 0.07559, 0.21, 0.0008975, 0.2074, 0.001531, 0.2009, 0.0762, 0.4672, 0.0756, 0.4738, 0.0008975, 0.4711, 0.00153, 0.4646, 0.8232, 0.4729, 0.8229, 0.4794, 0.7482, 0.4805, 0.7485, 0.474, 0.7485, 0.474, 0.7482, 0.4805, 0.6735, 0.4813, 0.6738, 0.4747, 0.6738, 0.4747, 0.6735, 0.4813, 0.5987, 0.4816, 0.5991, 0.4751, 0.5991, 0.4751, 0.5987, 0.4816, 0.524, 0.4816, 0.5244, 0.4751, 0.5244, 0.4751, 0.524, 0.4816, 0.4492, 0.4813, 0.4497, 0.4747, 0.4497, 0.4747, 0.4492, 0.4813, 0.3745, 0.4805, 0.375, 0.474, 0.375, 0.474, 0.3745, 0.4805, 0.2998, 0.4794, 0.3003, 0.4729, 0.3003, 0.4729, 0.2998, 0.4794, 0.225, 0.4779, 0.2256, 0.4714, 0.2256, 0.4714, 0.225, 0.4779, 0.1503, 0.476, 0.1509, 0.4695, 0.1509, 0.4695, 0.1503, 0.476, 0.0756, 0.4738, 0.0762, 0.4672, 0.8232, 0.2092, 0.8229, 0.2157, 0.7482, 0.2168, 0.7485, 0.2103, 0.7485, 0.2103, 0.7482, 0.2168, 0.6735, 0.2176, 0.6738, 0.211, 0.6738, 0.211, 0.6735, 0.2176, 0.5987, 0.2179, 0.5991, 0.2114, 0.5991, 0.2114, 0.5987, 0.2179, 0.524, 0.2179, 0.5244, 0.2114, 0.5244, 0.2114, 0.524, 0.2179, 0.4492, 0.2176, 0.4497, 0.211, 0.4497, 0.211, 0.4492, 0.2176, 0.3745, 0.2168, 0.375, 0.2103, 0.375, 0.2103, 0.3745, 0.2168, 0.2997, 0.2157, 0.3002, 0.2091, 0.3002, 0.2091, 0.2997, 0.2157, 0.225, 0.2142, 0.2256, 0.2076, 0.2256, 0.2076, 0.225, 0.2142, 0.1503, 0.2123, 0.1509, 0.2058, 0.1509, 0.2058, 0.1503, 0.2123, 0.07559, 0.21, 0.07619, 0.2035, 0.8232, 0.6256, 0.8226, 0.6321, 0.7479, 0.6295, 0.7485, 0.623, 0.7485, 0.623, 0.7479, 0.6295, 0.6732, 0.6272, 0.6738, 0.6207, 0.6738, 0.6207, 0.6732, 0.6272, 0.5985, 0.6254, 0.5991, 0.6189, 0.5991, 0.6189, 0.5985, 0.6254, 0.5238, 0.6239, 0.5243, 0.6174, 0.5243, 0.6174, 0.5238, 0.6239, 0.4491, 0.6228, 0.4496, 0.6162, 0.4496, 0.6162, 0.4491, 0.6228, 0.3744, 0.622, 0.3749, 0.6155, 0.3749, 0.6155, 0.3744, 0.622, 0.2997, 0.6216, 0.3001, 0.6151, 0.3001, 0.6151, 0.2997, 0.6216, 0.225, 0.6216, 0.2254, 0.6151, 0.2254, 0.6151, 0.225, 0.6216, 0.1503, 0.622, 0.1506, 0.6155, 0.1506, 0.6155, 0.1503, 0.622, 0.0756, 0.6228, 0.0759, 0.6162, 0.8232, 0.6985, 0.8229, 0.705, 0.7482, 0.7061, 0.7485, 0.6996, 0.7485, 0.6996, 0.7482, 0.7061, 0.6735, 0.7069, 0.6738, 0.7004, 0.6738, 0.7004, 0.6735, 0.7069, 0.5987, 0.7073, 0.5991, 0.7007, 0.5991, 0.7007, 0.5987, 0.7073, 0.524, 0.7073, 0.5244, 0.7008, 0.5244, 0.7008, 0.524, 0.7073, 0.4492, 0.7069, 0.4497, 0.7004, 0.4497, 0.7004, 0.4492, 0.7069, 0.3745, 0.7062, 0.375, 0.6996, 0.375, 0.6996, 0.3745, 0.7062, 0.2998, 0.705, 0.3003, 0.6985, 0.3003, 0.6985, 0.2998, 0.705, 0.225, 0.7035, 0.2256, 0.697, 0.2256, 0.697, 0.225, 0.7035, 0.1503, 0.7017, 0.1509, 0.6952, 0.1509, 0.6952, 0.1503, 0.7017, 0.07559, 0.6994, 0.07619, 0.6929, 0.8232, 0.4164, 0.8229, 0.4229, 0.7482, 0.4241, 0.7485, 0.4175, 0.7485, 0.4175, 0.7482, 0.4241, 0.6735, 0.4248, 0.6738, 0.4183, 0.6738, 0.4183, 0.6735, 0.4248, 0.5987, 0.4252, 0.5991, 0.4187, 0.5991, 0.4187, 0.5987, 0.4252, 0.524, 0.4252, 0.5244, 0.4187, 0.5244, 0.4187, 0.524, 0.4252, 0.4492, 0.4248, 0.4497, 0.4183, 0.4497, 0.4183, 0.4492, 0.4248, 0.3745, 0.4241, 0.375, 0.4175, 0.375, 0.4175, 0.3745, 0.4241, 0.2997, 0.4229, 0.3002, 0.4164, 0.3002, 0.4164, 0.2997, 0.4229, 0.225, 0.4214, 0.2256, 0.4149, 0.2256, 0.4149, 0.225, 0.4214, 0.1503, 0.4195, 0.1509, 0.413, 0.1509, 0.413, 0.1503, 0.4195, 0.07559, 0.4173, 0.07619, 0.4108, 0.8232, 0.3245, 0.8226, 0.331, 0.7479, 0.3284, 0.7485, 0.3219, 0.7485, 0.3219, 0.7479, 0.3284, 0.6732, 0.3262, 0.6738, 0.3196, 0.6738, 0.3196, 0.6732, 0.3262, 0.5985, 0.3243, 0.5991, 0.3178, 0.5991, 0.3178, 0.5985, 0.3243, 0.5238, 0.3228, 0.5244, 0.3162, 0.5244, 0.3162, 0.5238, 0.3228, 0.4491, 0.3216, 0.4496, 0.3151, 0.4496, 0.3151, 0.4491, 0.3216, 0.3744, 0.3209, 0.3749, 0.3144, 0.3749, 0.3144, 0.3744, 0.3209, 0.2997, 0.3205, 0.3001, 0.314, 0.3001, 0.314, 0.2997, 0.3205, 0.225, 0.3205, 0.2254, 0.314, 0.2254, 0.314, 0.225, 0.3205, 0.1503, 0.3209, 0.1506, 0.3144, 0.1506, 0.3144, 0.1503, 0.3209, 0.0756, 0.3216, 0.0759, 0.3151, 0.8232, 0.3057, 0.8226, 0.3122, 0.7479, 0.3096, 0.7485, 0.303, 0.7485, 0.303, 0.7479, 0.3096, 0.6732, 0.3073, 0.6738, 0.3008, 0.6738, 0.3008, 0.6732, 0.3073, 0.5985, 0.3054, 0.5991, 0.2989, 0.5991, 0.2989, 0.5985, 0.3054, 0.5238, 0.3039, 0.5244, 0.2974, 0.5244, 0.2974, 0.5238, 0.3039, 0.4491, 0.3028, 0.4496, 0.2963, 0.4496, 0.2963, 0.4491, 0.3028, 0.3744, 0.3021, 0.3749, 0.2955, 0.3749, 0.2955, 0.3744, 0.3021, 0.2997, 0.3017, 0.3001, 0.2951, 0.3001, 0.2951, 0.2997, 0.3017, 0.225, 0.3017, 0.2254, 0.2951, 0.2254, 0.2951, 0.225, 0.3017, 0.1503, 0.302, 0.1506, 0.2955, 0.1506, 0.2955, 0.1503, 0.302, 0.0756, 0.3028, 0.0759, 0.2963, 0.8232, 0.5669, 0.8229, 0.5735, 0.7482, 0.5746, 0.7485, 0.568, 0.7485, 0.568, 0.7482, 0.5746, 0.6735, 0.5753, 0.6738, 0.5688, 0.6738, 0.5688, 0.6735, 0.5753, 0.5987, 0.5757, 0.5991, 0.5692, 0.5991, 0.5692, 0.5987, 0.5757, 0.524, 0.5757, 0.5244, 0.5692, 0.5244, 0.5692, 0.524, 0.5757, 0.4492, 0.5753, 0.4497, 0.5688, 0.4497, 0.5688, 0.4492, 0.5753, 0.3745, 0.5746, 0.375, 0.5681, 0.375, 0.5681, 0.3745, 0.5746, 0.2998, 0.5735, 0.3003, 0.5669, 0.3003, 0.5669, 0.2998, 0.5735, 0.225, 0.572, 0.2256, 0.5654, 0.2256, 0.5654, 0.225, 0.572, 0.1503, 0.5701, 0.1509, 0.5636, 0.1509, 0.5636, 0.1503, 0.5701, 0.07559, 0.5678, 0.07619, 0.5613, 0.8232, 0.736, 0.8229, 0.7425, 0.7482, 0.7437, 0.7485, 0.7371, 0.7485, 0.7371, 0.7482, 0.7437, 0.6735, 0.7444, 0.6738, 0.7379, 0.6738, 0.7379, 0.6735, 0.7444, 0.5987, 0.7448, 0.5991, 0.7383, 0.5991, 0.7383, 0.5987, 0.7448, 0.524, 0.7448, 0.5244, 0.7383, 0.5244, 0.7383, 0.524, 0.7448, 0.4492, 0.7445, 0.4497, 0.7379, 0.4497, 0.7379, 0.4492, 0.7445, 0.3745, 0.7437, 0.375, 0.7372, 0.375, 0.7372, 0.3745, 0.7437, 0.2997, 0.7426, 0.3003, 0.7361, 0.3003, 0.7361, 0.2997, 0.7426, 0.225, 0.7411, 0.2256, 0.7346, 0.2256, 0.7346, 0.225, 0.7411, 0.1503, 0.7392, 0.1509, 0.7327, 0.1509, 0.7327, 0.1503, 0.7392, 0.07559, 0.737, 0.07619, 0.7305, 0.8232, 0.4563, 0.8226, 0.4628, 0.7479, 0.4602, 0.7485, 0.4537, 0.7485, 0.4537, 0.7479, 0.4602, 0.6732, 0.458, 0.6738, 0.4514, 0.6738, 0.4514, 0.6732, 0.458, 0.5985, 0.4561, 0.5991, 0.4496, 0.5991, 0.4496, 0.5985, 0.4561, 0.5238, 0.4546, 0.5243, 0.4481, 0.5243, 0.4481, 0.5238, 0.4546, 0.4491, 0.4535, 0.4496, 0.4469, 0.4496, 0.4469, 0.4491, 0.4535, 0.3744, 0.4527, 0.3749, 0.4462, 0.3749, 0.4462, 0.3744, 0.4527, 0.2997, 0.4523, 0.3001, 0.4458, 0.3001, 0.4458, 0.2997, 0.4523, 0.225, 0.4523, 0.2254, 0.4458, 0.2254, 0.4458, 0.225, 0.4523, 0.1503, 0.4527, 0.1506, 0.4462, 0.1506, 0.4462, 0.1503, 0.4527, 0.0756, 0.4535, 0.0759, 0.4469, 0.8232, 0.2303, 0.8226, 0.2368, 0.7479, 0.2342, 0.7485, 0.2277, 0.7485, 0.2277, 0.7479, 0.2342, 0.6732, 0.2319, 0.6738, 0.2254, 0.6738, 0.2254, 0.6732, 0.2319, 0.5985, 0.23, 0.5991, 0.2235, 0.5991, 0.2235, 0.5985, 0.23, 0.5238, 0.2285, 0.5243, 0.222, 0.5243, 0.222, 0.5238, 0.2285, 0.4491, 0.2274, 0.4496, 0.2209, 0.4496, 0.2209, 0.4491, 0.2274, 0.3744, 0.2267, 0.3749, 0.2201, 0.3749, 0.2201, 0.3744, 0.2267, 0.2997, 0.2263, 0.3001, 0.2197, 0.3001, 0.2197, 0.2997, 0.2263, 0.225, 0.2263, 0.2254, 0.2197, 0.2254, 0.2197, 0.225, 0.2263, 0.1503, 0.2266, 0.1506, 0.2201, 0.1506, 0.2201, 0.1503, 0.2266, 0.0756, 0.2274, 0.0759, 0.2209, 0.8232, 0.4352, 0.8229, 0.4418, 0.7482, 0.4429, 0.7485, 0.4363, 0.7485, 0.4363, 0.7482, 0.4429, 0.6735, 0.4436, 0.6738, 0.4371, 0.6738, 0.4371, 0.6735, 0.4436, 0.5987, 0.444, 0.5991, 0.4375, 0.5991, 0.4375, 0.5987, 0.444, 0.524, 0.444, 0.5244, 0.4375, 0.5244, 0.4375, 0.524, 0.444, 0.4492, 0.4436, 0.4497, 0.4371, 0.4497, 0.4371, 0.4492, 0.4436, 0.3745, 0.4429, 0.375, 0.4364, 0.375, 0.4364, 0.3745, 0.4429, 0.2998, 0.4418, 0.3003, 0.4352, 0.3003, 0.4352, 0.2998, 0.4418, 0.225, 0.4402, 0.2256, 0.4337, 0.2256, 0.4337, 0.225, 0.4402, 0.1503, 0.4384, 0.1509, 0.4319, 0.1509, 0.4319, 0.1503, 0.4384, 0.07559, 0.4361, 0.07619, 0.4296, 0.8232, 0.3599, 0.8229, 0.3665, 0.7482, 0.3676, 0.7485, 0.361, 0.7485, 0.361, 0.7482, 0.3676, 0.6735, 0.3683, 0.6738, 0.3618, 0.6738, 0.3618, 0.6735, 0.3683, 0.5987, 0.3687, 0.5991, 0.3622, 0.5991, 0.3622, 0.5987, 0.3687, 0.524, 0.3687, 0.5244, 0.3622, 0.5244, 0.3622, 0.524, 0.3687, 0.4492, 0.3683, 0.4497, 0.3618, 0.4497, 0.3618, 0.4492, 0.3683, 0.3745, 0.3676, 0.375, 0.361, 0.375, 0.361, 0.3745, 0.3676, 0.2997, 0.3664, 0.3003, 0.3599, 0.3003, 0.3599, 0.2997, 0.3664, 0.225, 0.3649, 0.2256, 0.3584, 0.2256, 0.3584, 0.225, 0.3649, 0.1503, 0.3631, 0.1509, 0.3565, 0.1509, 0.3565, 0.1503, 0.3631, 0.07559, 0.3608, 0.07619, 0.3543, 0.8232, 0.682, 0.8226, 0.6885, 0.7479, 0.6859, 0.7485, 0.6794, 0.7485, 0.6794, 0.7479, 0.6859, 0.6732, 0.6836, 0.6738, 0.6771, 0.6738, 0.6771, 0.6732, 0.6836, 0.5985, 0.6818, 0.5991, 0.6752, 0.5991, 0.6752, 0.5985, 0.6818, 0.5238, 0.6803, 0.5243, 0.6737, 0.5243, 0.6737, 0.5238, 0.6803, 0.4491, 0.6791, 0.4496, 0.6726, 0.4496, 0.6726, 0.4491, 0.6791, 0.3744, 0.6784, 0.3749, 0.6719, 0.3749, 0.6719, 0.3744, 0.6784, 0.2997, 0.678, 0.3001, 0.6715, 0.3001, 0.6715, 0.2997, 0.678, 0.225, 0.678, 0.2254, 0.6715, 0.2254, 0.6715, 0.225, 0.678, 0.1503, 0.6784, 0.1506, 0.6719, 0.1506, 0.6719, 0.1503, 0.6784, 0.0756, 0.6792, 0.0759, 0.6726, 0.8232, 0.3434, 0.8226, 0.3499, 0.7479, 0.3472, 0.7485, 0.3407, 0.7485, 0.3407, 0.7479, 0.3472, 0.6732, 0.345, 0.6738, 0.3385, 0.6738, 0.3385, 0.6732, 0.345, 0.5985, 0.3431, 0.5991, 0.3366, 0.5991, 0.3366, 0.5985, 0.3431, 0.5238, 0.3416, 0.5243, 0.3351, 0.5243, 0.3351, 0.5238, 0.3416, 0.4491, 0.3405, 0.4496, 0.334, 0.4496, 0.334, 0.4491, 0.3405, 0.3744, 0.3397, 0.3749, 0.3332, 0.3749, 0.3332, 0.3744, 0.3397, 0.2997, 0.3394, 0.3001, 0.3328, 0.3001, 0.3328, 0.2997, 0.3394, 0.225, 0.3394, 0.2254, 0.3328, 0.2254, 0.3328, 0.225, 0.3394, 0.1503, 0.3397, 0.1506, 0.3332, 0.1506, 0.3332, 0.1503, 0.3397, 0.0756, 0.3405, 0.0759, 0.3339, 0.8232, 0.5481, 0.8229, 0.5546, 0.7482, 0.5558, 0.7485, 0.5492, 0.7485, 0.5492, 0.7482, 0.5558, 0.6735, 0.5565, 0.6738, 0.55, 0.6738, 0.55, 0.6735, 0.5565, 0.5987, 0.5569, 0.5991, 0.5504, 0.5991, 0.5504, 0.5987, 0.5569, 0.524, 0.5569, 0.5244, 0.5504, 0.5244, 0.5504, 0.524, 0.5569, 0.4492, 0.5565, 0.4497, 0.55, 0.4497, 0.55, 0.4492, 0.5565, 0.3745, 0.5558, 0.375, 0.5493, 0.375, 0.5493, 0.3745, 0.5558, 0.2997, 0.5547, 0.3002, 0.5481, 0.3002, 0.5481, 0.2997, 0.5547, 0.225, 0.5532, 0.2256, 0.5466, 0.2256, 0.5466, 0.225, 0.5532, 0.1503, 0.5513, 0.1509, 0.5448, 0.1509, 0.5448, 0.1503, 0.5513, 0.07559, 0.549, 0.07619, 0.5425, 0.8232, 0.268, 0.8226, 0.2745, 0.7479, 0.2719, 0.7485, 0.2654, 0.7485, 0.2654, 0.7479, 0.2719, 0.6732, 0.2696, 0.6738, 0.2631, 0.6738, 0.2631, 0.6732, 0.2696, 0.5985, 0.2677, 0.5991, 0.2612, 0.5991, 0.2612, 0.5985, 0.2677, 0.5238, 0.2662, 0.5243, 0.2597, 0.5243, 0.2597, 0.5238, 0.2662, 0.4491, 0.2651, 0.4496, 0.2586, 0.4496, 0.2586, 0.4491, 0.2651, 0.3744, 0.2644, 0.3749, 0.2578, 0.3749, 0.2578, 0.3744, 0.2644, 0.2997, 0.264, 0.3001, 0.2575, 0.3001, 0.2575, 0.2997, 0.264, 0.225, 0.264, 0.2254, 0.2574, 0.2254, 0.2574, 0.225, 0.264, 0.1503, 0.2644, 0.1506, 0.2578, 0.1506, 0.2578, 0.1503, 0.2644, 0.0756, 0.2651, 0.0759, 0.2586, 0.8232, 0.6609, 0.8229, 0.6674, 0.7482, 0.6686, 0.7485, 0.662, 0.7485, 0.662, 0.7482, 0.6686, 0.6735, 0.6693, 0.6738, 0.6628, 0.6738, 0.6628, 0.6735, 0.6693, 0.5987, 0.6697, 0.5991, 0.6632, 0.5991, 0.6632, 0.5987, 0.6697, 0.524, 0.6697, 0.5244, 0.6632, 0.5244, 0.6632, 0.524, 0.6697, 0.4492, 0.6693, 0.4497, 0.6628, 0.4497, 0.6628, 0.4492, 0.6693, 0.3745, 0.6686, 0.375, 0.6621, 0.375, 0.6621, 0.3745, 0.6686, 0.2998, 0.6675, 0.3003, 0.6609, 0.3003, 0.6609, 0.2998, 0.6675, 0.225, 0.666, 0.2256, 0.6594, 0.2256, 0.6594, 0.225, 0.666, 0.1503, 0.6641, 0.1509, 0.6576, 0.1509, 0.6576, 0.1503, 0.6641, 0.0756, 0.6618, 0.0762, 0.6553, 0.8232, 0.5857, 0.8229, 0.5923, 0.7482, 0.5934, 0.7485, 0.5868, 0.7485, 0.5868, 0.7482, 0.5934, 0.6735, 0.5941, 0.6738, 0.5876, 0.6738, 0.5876, 0.6735, 0.5941, 0.5987, 0.5945, 0.5991, 0.588, 0.5991, 0.588, 0.5987, 0.5945, 0.524, 0.5945, 0.5244, 0.588, 0.5244, 0.588, 0.524, 0.5945, 0.4492, 0.5941, 0.4497, 0.5876, 0.4497, 0.5876, 0.4492, 0.5941, 0.3745, 0.5934, 0.375, 0.5869, 0.375, 0.5869, 0.3745, 0.5934, 0.2997, 0.5923, 0.3002, 0.5857, 0.3002, 0.5857, 0.2997, 0.5923, 0.225, 0.5908, 0.2256, 0.5842, 0.2256, 0.5842, 0.225, 0.5908, 0.1503, 0.5889, 0.1509, 0.5824, 0.1509, 0.5824, 0.1503, 0.5889, 0.07559, 0.5866, 0.07619, 0.5801, 0.8232, 0.3998, 0.8226, 0.4064, 0.7479, 0.4037, 0.7485, 0.3972, 0.7485, 0.3972, 0.7479, 0.4037, 0.6732, 0.4015, 0.6738, 0.395, 0.6738, 0.395, 0.6732, 0.4015, 0.5985, 0.3996, 0.5991, 0.3931, 0.5991, 0.3931, 0.5985, 0.3996, 0.5238, 0.3981, 0.5243, 0.3916, 0.5243, 0.3916, 0.5238, 0.3981, 0.4491, 0.397, 0.4496, 0.3905, 0.4496, 0.3905, 0.4491, 0.397, 0.3744, 0.3962, 0.3749, 0.3897, 0.3749, 0.3897, 0.3744, 0.3962, 0.2997, 0.3959, 0.3001, 0.3893, 0.3001, 0.3893, 0.2997, 0.3959, 0.225, 0.3959, 0.2254, 0.3893, 0.2254, 0.3893, 0.225, 0.3959, 0.1503, 0.3962, 0.1506, 0.3897, 0.1506, 0.3897, 0.1503, 0.3962, 0.0756, 0.397, 0.0759, 0.3904, 0.8232, 0.2846, 0.8229, 0.2911, 0.7482, 0.2922, 0.7485, 0.2857, 0.7485, 0.2857, 0.7482, 0.2922, 0.6735, 0.293, 0.6738, 0.2864, 0.6738, 0.2864, 0.6735, 0.293, 0.5987, 0.2933, 0.5991, 0.2868, 0.5991, 0.2868, 0.5987, 0.2933, 0.524, 0.2933, 0.5244, 0.2868, 0.5244, 0.2868, 0.524, 0.2933, 0.4492, 0.293, 0.4497, 0.2864, 0.4497, 0.2864, 0.4492, 0.293, 0.3745, 0.2922, 0.375, 0.2857, 0.375, 0.2857, 0.3745, 0.2922, 0.2998, 0.2911, 0.3003, 0.2846, 0.3003, 0.2846, 0.2998, 0.2911, 0.225, 0.2896, 0.2256, 0.2831, 0.2256, 0.2831, 0.225, 0.2896, 0.1503, 0.2877, 0.1509, 0.2812, 0.1509, 0.2812, 0.1503, 0.2877, 0.07559, 0.2854, 0.07619, 0.2789, 0.8232, 0.5316, 0.8226, 0.5381, 0.7479, 0.5355, 0.7485, 0.529, 0.7485, 0.529, 0.7479, 0.5355, 0.6732, 0.5332, 0.6738, 0.5267, 0.6738, 0.5267, 0.6732, 0.5332, 0.5985, 0.5313, 0.5991, 0.5248, 0.5991, 0.5248, 0.5985, 0.5313, 0.5238, 0.5298, 0.5243, 0.5233, 0.5243, 0.5233, 0.5238, 0.5298, 0.4491, 0.5287, 0.4496, 0.5222, 0.4496, 0.5222, 0.4491, 0.5287, 0.3744, 0.528, 0.3749, 0.5214, 0.3749, 0.5214, 0.3744, 0.528, 0.2997, 0.5276, 0.3001, 0.5211, 0.3001, 0.5211, 0.2997, 0.5276, 0.225, 0.5276, 0.2254, 0.5211, 0.2254, 0.5211, 0.225, 0.5276, 0.1503, 0.528, 0.1506, 0.5214, 0.1506, 0.5214, 0.1503, 0.528, 0.0756, 0.5287, 0.0759, 0.5222, 0.8232, 0.5128, 0.8226, 0.5193, 0.7479, 0.5167, 0.7485, 0.5101, 0.7485, 0.5101, 0.7479, 0.5167, 0.6732, 0.5144, 0.6738, 0.5079, 0.6738, 0.5079, 0.6732, 0.5144, 0.5985, 0.5125, 0.5991, 0.506, 0.5991, 0.506, 0.5985, 0.5125, 0.5238, 0.511, 0.5243, 0.5045, 0.5243, 0.5045, 0.5238, 0.511, 0.4491, 0.5099, 0.4496, 0.5034, 0.4496, 0.5034, 0.4491, 0.5099, 0.3744, 0.5092, 0.3749, 0.5026, 0.3749, 0.5026, 0.3744, 0.5092, 0.2997, 0.5088, 0.3001, 0.5023, 0.3001, 0.5023, 0.2997, 0.5088, 0.225, 0.5088, 0.2254, 0.5023, 0.2254, 0.5023, 0.225, 0.5088, 0.1503, 0.5092, 0.1506, 0.5026, 0.1506, 0.5026, 0.1503, 0.5092, 0.0756, 0.5099, 0.0759, 0.5034, 0.8232, 0.7547, 0.8229, 0.7613, 0.7482, 0.7624, 0.7485, 0.7559, 0.7485, 0.7559, 0.7482, 0.7624, 0.6735, 0.7632, 0.6738, 0.7566, 0.6738, 0.7566, 0.6735, 0.7632, 0.5987, 0.7636, 0.5991, 0.757, 0.5991, 0.757, 0.5987, 0.7636, 0.524, 0.7636, 0.5244, 0.757, 0.5244, 0.757, 0.524, 0.7636, 0.4492, 0.7632, 0.4497, 0.7567, 0.4497, 0.7567, 0.4492, 0.7632, 0.3745, 0.7625, 0.375, 0.7559, 0.375, 0.7559, 0.3745, 0.7625, 0.2998, 0.7613, 0.3003, 0.7548, 0.3003, 0.7548, 0.2998, 0.7613, 0.225, 0.7599, 0.2256, 0.7533, 0.2256, 0.7533, 0.225, 0.7599, 0.1503, 0.758, 0.1509, 0.7515, 0.1509, 0.7515, 0.1503, 0.758, 0.07559, 0.7557, 0.07619, 0.7492, 0.8232, 0.2491, 0.8226, 0.2557, 0.7479, 0.253, 0.7485, 0.2465, 0.7485, 0.2465, 0.7479, 0.253, 0.6732, 0.2508, 0.6738, 0.2443, 0.6738, 0.2443, 0.6732, 0.2508, 0.5985, 0.2489, 0.5991, 0.2424, 0.5991, 0.2424, 0.5985, 0.2489, 0.5238, 0.2474, 0.5243, 0.2409, 0.5243, 0.2409, 0.5238, 0.2474, 0.4491, 0.2463, 0.4496, 0.2397, 0.4496, 0.2397, 0.4491, 0.2463, 0.3744, 0.2455, 0.3749, 0.239, 0.3749, 0.239, 0.3744, 0.2455, 0.2997, 0.2451, 0.3001, 0.2386, 0.3001, 0.2386, 0.2997, 0.2451, 0.225, 0.2451, 0.2254, 0.2386, 0.2254, 0.2386, 0.225, 0.2451, 0.1503, 0.2455, 0.1506, 0.239, 0.1506, 0.239, 0.1503, 0.2455, 0.0756, 0.2462, 0.0759, 0.2397, 0.8232, 0.7173, 0.8229, 0.7238, 0.7482, 0.7249, 0.7485, 0.7184, 0.7485, 0.7184, 0.7482, 0.7249, 0.6735, 0.7257, 0.6738, 0.7191, 0.6738, 0.7191, 0.6735, 0.7257, 0.5987, 0.7261, 0.5991, 0.7195, 0.5991, 0.7195, 0.5987, 0.7261, 0.524, 0.7261, 0.5244, 0.7195, 0.5244, 0.7195, 0.524, 0.7261, 0.4492, 0.7257, 0.4497, 0.7192, 0.4497, 0.7192, 0.4492, 0.7257, 0.3745, 0.7249, 0.375, 0.7184, 0.375, 0.7184, 0.3745, 0.7249, 0.2998, 0.7238, 0.3003, 0.7173, 0.3003, 0.7173, 0.2998, 0.7238, 0.225, 0.7223, 0.2256, 0.7158, 0.2256, 0.7158, 0.225, 0.7223, 0.1503, 0.7205, 0.1509, 0.7139, 0.1509, 0.7139, 0.1503, 0.7205, 0.07559, 0.7182, 0.07619, 0.7117, 0.8232, 0.3787, 0.8229, 0.3853, 0.7482, 0.3864, 0.7485, 0.3799, 0.7485, 0.3799, 0.7482, 0.3864, 0.6735, 0.3872, 0.6738, 0.3806, 0.6738, 0.3806, 0.6735, 0.3872, 0.5987, 0.3875, 0.5991, 0.381, 0.5991, 0.381, 0.5987, 0.3875, 0.524, 0.3875, 0.5244, 0.381, 0.5244, 0.381, 0.524, 0.3875, 0.4492, 0.3872, 0.4497, 0.3806, 0.4497, 0.3806, 0.4492, 0.3872, 0.3745, 0.3864, 0.375, 0.3799, 0.375, 0.3799, 0.3745, 0.3864, 0.2997, 0.3853, 0.3002, 0.3787, 0.3002, 0.3787, 0.2997, 0.3853, 0.225, 0.3838, 0.2256, 0.3772, 0.2256, 0.3772, 0.225, 0.3838, 0.1503, 0.3819, 0.1509, 0.3754, 0.1509, 0.3754, 0.1503, 0.3819, 0.07559, 0.3796, 0.07619, 0.3731, 0.8232, 0.6068, 0.8226, 0.6133, 0.7479, 0.6107, 0.7485, 0.6042, 0.7485, 0.6042, 0.7479, 0.6107, 0.6732, 0.6084, 0.6738, 0.6019, 0.6738, 0.6019, 0.6732, 0.6084, 0.5985, 0.6066, 0.5991, 0.6001, 0.5991, 0.6001, 0.5985, 0.6066, 0.5238, 0.6051, 0.5243, 0.5986, 0.5243, 0.5986, 0.5238, 0.6051, 0.4491, 0.604, 0.4496, 0.5974, 0.4496, 0.5974, 0.4491, 0.604, 0.3744, 0.6032, 0.3749, 0.5967, 0.3749, 0.5967, 0.3744, 0.6032, 0.2997, 0.6028, 0.3001, 0.5963, 0.3001, 0.5963, 0.2997, 0.6028, 0.225, 0.6028, 0.2254, 0.5963, 0.2254, 0.5963, 0.225, 0.6028, 0.1503, 0.6032, 0.1506, 0.5967, 0.1506, 0.5967, 0.1503, 0.6032, 0.0756, 0.604, 0.0759, 0.5974, 0.8232, 0.6444, 0.8226, 0.6509, 0.7479, 0.6483, 0.7485, 0.6418, 0.7485, 0.6418, 0.7479, 0.6483, 0.6732, 0.646, 0.6738, 0.6395, 0.6738, 0.6395, 0.6732, 0.646, 0.5985, 0.6442, 0.5991, 0.6377, 0.5991, 0.6377, 0.5985, 0.6442, 0.5238, 0.6427, 0.5243, 0.6362, 0.5243, 0.6362, 0.5238, 0.6427, 0.4491, 0.6416, 0.4496, 0.635, 0.4496, 0.635, 0.4491, 0.6416, 0.3744, 0.6408, 0.3749, 0.6343, 0.3749, 0.6343, 0.3744, 0.6408, 0.2997, 0.6404, 0.3001, 0.6339, 0.3001, 0.6339, 0.2997, 0.6404, 0.225, 0.6404, 0.2254, 0.6339, 0.2254, 0.6339, 0.225, 0.6404, 0.1503, 0.6408, 0.1506, 0.6343, 0.1506, 0.6343, 0.1503, 0.6408, 0.0756, 0.6416, 0.0759, 0.635, 0.8232, 0.494, 0.8226, 0.5005, 0.7479, 0.4978, 0.7485, 0.4913, 0.7485, 0.4913, 0.7479, 0.4978, 0.6732, 0.4956, 0.6738, 0.4891, 0.6738, 0.4891, 0.6732, 0.4956, 0.5985, 0.4937, 0.5991, 0.4872, 0.5991, 0.4872, 0.5985, 0.4937, 0.5238, 0.4922, 0.5243, 0.4857, 0.5243, 0.4857, 0.5238, 0.4922, 0.4491, 0.4911, 0.4496, 0.4846, 0.4496, 0.4846, 0.4491, 0.4911, 0.3744, 0.4903, 0.3749, 0.4838, 0.3749, 0.4838, 0.3744, 0.4903, 0.2997, 0.49, 0.3001, 0.4834, 0.3001, 0.4834, 0.2997, 0.49, 0.225, 0.49, 0.2254, 0.4834, 0.2254, 0.4834, 0.225, 0.49, 0.1503, 0.4904, 0.1506, 0.4838, 0.1506, 0.4838, 0.1503, 0.4904, 0.0756, 0.4911, 0.0759, 0.4846, 0.699, 0.06409, 0.6926, 0.06253, 0.6867, 0.06538, 0.6815, 0.06137, 0.675, 0.06157, 0.6719, 0.05581, 0.6659, 0.05333, 0.6654, 0.04681, 0.6608, 0.04209, 0.6631, 0.03593, 0.6608, 0.02977, 0.6654, 0.02505, 0.6659, 0.01853, 0.6719, 0.01605, 0.675, 0.01029, 0.6815, 0.01049, 0.6867, 0.006481, 0.6926, 0.009328, 0.699, 0.007768, 0.7032, 0.01276, 0.7096, 0.01392, 0.7114, 0.02021, 0.7169, 0.02389, 0.716, 0.03037, 0.7194, 0.03593, 0.716, 0.04149, 0.7169, 0.04797, 0.7114, 0.05165, 0.7096, 0.05794, 0.7032, 0.0591])
me_cube.materials.append(mat_material)
me_cube.use_remesh_preserve_volume = False
me_cube.use_remesh_preserve_attributes = False
me_cube.use_mirror_vertex_groups = False
me_cube.update()

# ---- objects
ob_cube = bpy.data.objects.new('Cube', me_cube)

# ---- transforms, parenting, visibility, modifiers, constraints
ob_cube.location = (0.0, 0.0, 0.08055)
ob_cube.lock_rotations_4d = False
ob_cube.empty_display_type = 'ARROWS'
ob_cube.lineart.crease_threshold = 0.0

# ---- collection membership
col_collection_1.objects.link(ob_cube)

# ---- scene / render settings (as saved in the file)
scene.frame_start = 1; scene.frame_end = 250; scene.frame_set(1)
scene.render.engine = 'BLENDER_EEVEE_NEXT'
scene.render.resolution_percentage = 50
scene.render.dither_intensity = 0.0
scene.cycles.use_denoising = False
scene.cycles.samples = 128
scene.cycles.sampling_pattern = 'TABULATED_SOBOL'
scene.cycles.use_adaptive_sampling = False
scene.cycles.use_light_tree = False
scene.cycles.blur_glossy = 0.0
scene.cycles.sample_clamp_indirect = 0.0
scene.view_settings.view_transform = 'Standard'
bpy.context.view_layer.update()

# ---- added for rendering (the .blend has no active camera and no usable light): camera, sun
cam_auto = bpy.data.cameras.new('AutoCamera')
cam_auto.lens = 50.0
cam_auto.sensor_width = 36.0
cam_auto.clip_end = 1000.0
ob_auto_camera = bpy.data.objects.new('AutoCamera', cam_auto)
scene.collection.objects.link(ob_auto_camera)
ob_auto_camera.location = (3.50205, -2.62643, 2.78631)
ob_auto_camera.rotation_euler = (1.09748, -7.21219e-08, 0.694738)
scene.camera = ob_auto_camera
light_auto_sun = bpy.data.lights.new('AutoSun', 'SUN')
light_auto_sun.energy = 3.0
light_auto_sun.angle = 0.0523599
ob_auto_sun = bpy.data.objects.new('AutoSun', light_auto_sun)
scene.collection.objects.link(ob_auto_sun)
ob_auto_sun.rotation_euler = (0.872665, 0.174533, 0.523599)
bpy.context.view_layer.update()
